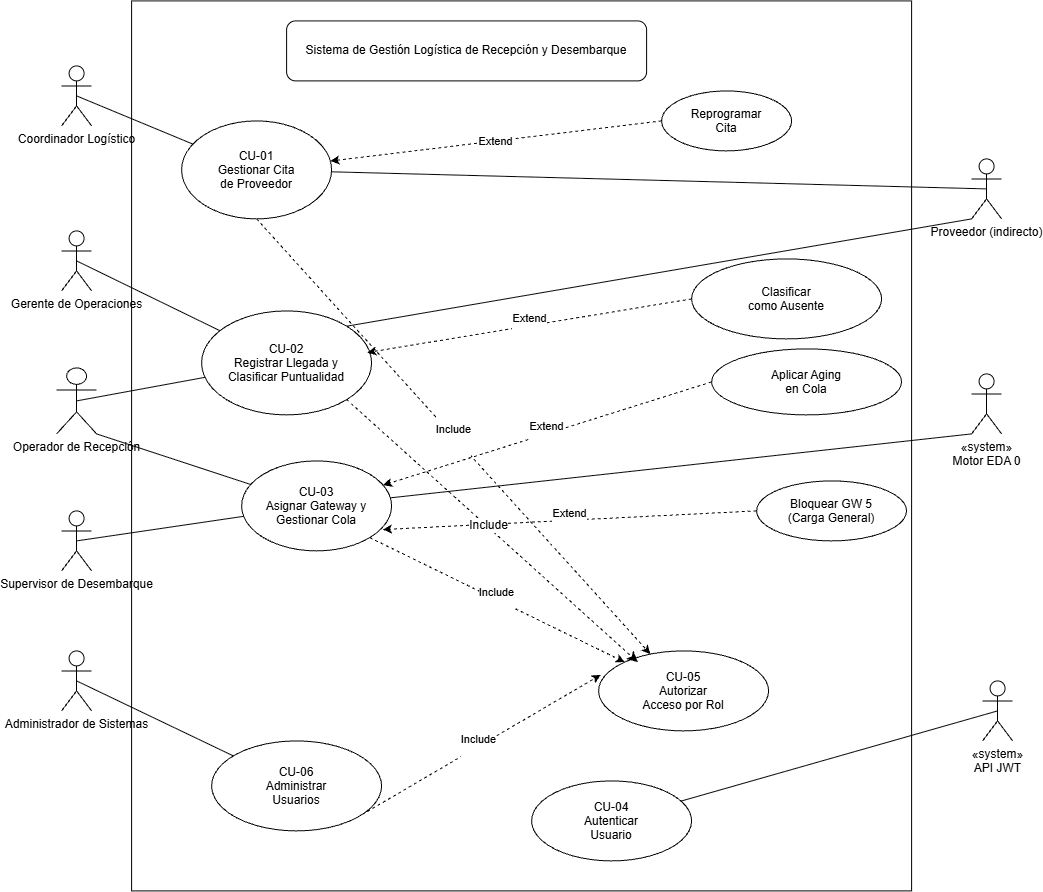

The diagram above was exported from draw.io. Its source (the exported page's mxGraphModel, read from the mxfile embedded in the PNG):
<mxGraphModel dx="2093" dy="1184" grid="1" gridSize="10" guides="1" tooltips="1" connect="1" arrows="1" fold="1" page="1" pageScale="1" pageWidth="827" pageHeight="1169" math="0" shadow="0">
  <root>
    <mxCell id="0" />
    <mxCell id="1" parent="0" />
    <mxCell id="sYhHh0pE9nFz_uWmB7I5-1" parent="1" style="verticalLabelPosition=bottom;verticalAlign=top;html=1;shape=mxgraph.basic.rect;fillColor2=none;strokeWidth=1;size=20;indent=5;rotation=-90;" value="" vertex="1">
      <mxGeometry height="780" width="890" x="305" y="515" as="geometry" />
    </mxCell>
    <mxCell id="sYhHh0pE9nFz_uWmB7I5-2" edge="1" parent="1" source="sYhHh0pE9nFz_uWmB7I5-3" style="edgeStyle=none;rounded=0;orthogonalLoop=1;jettySize=auto;html=1;exitX=0.5;exitY=0.5;exitDx=0;exitDy=0;exitPerimeter=0;endArrow=none;endFill=0;" target="sYhHh0pE9nFz_uWmB7I5-21">
      <mxGeometry relative="1" as="geometry" />
    </mxCell>
    <object label="Coordinador Logístico" prueba="" id="sYhHh0pE9nFz_uWmB7I5-3">
      <mxCell parent="1" style="shape=umlActor;verticalLabelPosition=bottom;verticalAlign=top;html=1;outlineConnect=0;align=center;flipH=0;legacyAnchorPoints=0;flipV=0;labelPosition=center;fontStyle=0;labelBackgroundColor=none;" vertex="1">
        <mxGeometry height="60" width="30" x="290" y="525" as="geometry" />
      </mxCell>
    </object>
    <mxCell id="sYhHh0pE9nFz_uWmB7I5-4" edge="1" parent="1" source="sYhHh0pE9nFz_uWmB7I5-6" style="edgeStyle=none;rounded=0;orthogonalLoop=1;jettySize=auto;html=1;exitX=0.5;exitY=0.5;exitDx=0;exitDy=0;exitPerimeter=0;endArrow=none;endFill=0;" target="sYhHh0pE9nFz_uWmB7I5-23">
      <mxGeometry relative="1" as="geometry" />
    </mxCell>
    <mxCell id="sYhHh0pE9nFz_uWmB7I5-5" edge="1" parent="1" source="sYhHh0pE9nFz_uWmB7I5-6" style="edgeStyle=none;rounded=0;orthogonalLoop=1;jettySize=auto;html=1;exitX=1;exitY=1;exitDx=0;exitDy=0;exitPerimeter=0;endArrow=none;endFill=0;" target="sYhHh0pE9nFz_uWmB7I5-25">
      <mxGeometry relative="1" as="geometry" />
    </mxCell>
    <mxCell id="sYhHh0pE9nFz_uWmB7I5-6" parent="1" style="shape=umlActor;verticalLabelPosition=bottom;verticalAlign=top;html=1;outlineConnect=0;" value="Operador de Recepción" vertex="1">
      <mxGeometry height="66" width="40" x="285" y="827" as="geometry" />
    </mxCell>
    <mxCell id="sYhHh0pE9nFz_uWmB7I5-7" edge="1" parent="1" source="sYhHh0pE9nFz_uWmB7I5-8" style="edgeStyle=none;rounded=0;orthogonalLoop=1;jettySize=auto;html=1;exitX=0.5;exitY=0.5;exitDx=0;exitDy=0;exitPerimeter=0;endArrow=none;endFill=0;" target="sYhHh0pE9nFz_uWmB7I5-25">
      <mxGeometry relative="1" as="geometry" />
    </mxCell>
    <mxCell id="sYhHh0pE9nFz_uWmB7I5-8" parent="1" style="shape=umlActor;verticalLabelPosition=bottom;verticalAlign=top;html=1;outlineConnect=0;" value="Supervisor de Desembarque" vertex="1">
      <mxGeometry height="60" width="30" x="290" y="970" as="geometry" />
    </mxCell>
    <mxCell id="sYhHh0pE9nFz_uWmB7I5-9" edge="1" parent="1" source="sYhHh0pE9nFz_uWmB7I5-10" style="edgeStyle=none;rounded=0;orthogonalLoop=1;jettySize=auto;html=1;exitX=0.5;exitY=0.5;exitDx=0;exitDy=0;exitPerimeter=0;endArrow=none;endFill=0;" target="sYhHh0pE9nFz_uWmB7I5-23">
      <mxGeometry relative="1" as="geometry" />
    </mxCell>
    <mxCell id="sYhHh0pE9nFz_uWmB7I5-10" parent="1" style="shape=umlActor;verticalLabelPosition=bottom;verticalAlign=top;html=1;outlineConnect=0;" value="Gerente de Operaciones" vertex="1">
      <mxGeometry height="60" width="30" x="290" y="690" as="geometry" />
    </mxCell>
    <mxCell id="sYhHh0pE9nFz_uWmB7I5-11" edge="1" parent="1" source="sYhHh0pE9nFz_uWmB7I5-12" style="edgeStyle=none;rounded=0;orthogonalLoop=1;jettySize=auto;html=1;exitX=0.5;exitY=0.5;exitDx=0;exitDy=0;exitPerimeter=0;endArrow=none;endFill=0;" target="sYhHh0pE9nFz_uWmB7I5-27">
      <mxGeometry relative="1" as="geometry" />
    </mxCell>
    <mxCell id="sYhHh0pE9nFz_uWmB7I5-12" parent="1" style="shape=umlActor;verticalLabelPosition=bottom;verticalAlign=top;html=1;outlineConnect=0;" value="Administrador de Sistemas" vertex="1">
      <mxGeometry height="60" width="30" x="290" y="1110" as="geometry" />
    </mxCell>
    <mxCell id="sYhHh0pE9nFz_uWmB7I5-13" edge="1" parent="1" source="sYhHh0pE9nFz_uWmB7I5-15" style="edgeStyle=none;rounded=0;orthogonalLoop=1;jettySize=auto;html=1;exitX=0.5;exitY=0.5;exitDx=0;exitDy=0;exitPerimeter=0;endArrow=none;endFill=0;" target="sYhHh0pE9nFz_uWmB7I5-21">
      <mxGeometry relative="1" as="geometry" />
    </mxCell>
    <mxCell id="sYhHh0pE9nFz_uWmB7I5-14" edge="1" parent="1" source="sYhHh0pE9nFz_uWmB7I5-15" style="edgeStyle=none;rounded=0;orthogonalLoop=1;jettySize=auto;html=1;exitX=0;exitY=1;exitDx=0;exitDy=0;exitPerimeter=0;entryX=1;entryY=0;entryDx=0;entryDy=0;endArrow=none;endFill=0;" target="sYhHh0pE9nFz_uWmB7I5-23">
      <mxGeometry relative="1" as="geometry" />
    </mxCell>
    <mxCell id="sYhHh0pE9nFz_uWmB7I5-15" parent="1" style="shape=umlActor;verticalLabelPosition=bottom;verticalAlign=top;html=1;outlineConnect=0;" value="Proveedor (indirecto)" vertex="1">
      <mxGeometry height="60" width="30" x="1200" y="618" as="geometry" />
    </mxCell>
    <mxCell id="sYhHh0pE9nFz_uWmB7I5-16" edge="1" parent="1" source="sYhHh0pE9nFz_uWmB7I5-17" style="edgeStyle=none;rounded=0;orthogonalLoop=1;jettySize=auto;html=1;exitX=0;exitY=1;exitDx=0;exitDy=0;exitPerimeter=0;endArrow=none;endFill=0;" target="sYhHh0pE9nFz_uWmB7I5-25">
      <mxGeometry relative="1" as="geometry" />
    </mxCell>
    <mxCell id="sYhHh0pE9nFz_uWmB7I5-17" parent="1" style="shape=umlActor;verticalLabelPosition=bottom;verticalAlign=top;html=1;outlineConnect=0;" value="«system»&lt;br&gt;Motor EDA 0" vertex="1">
      <mxGeometry height="60" width="30" x="1200" y="833" as="geometry" />
    </mxCell>
    <mxCell id="sYhHh0pE9nFz_uWmB7I5-18" edge="1" parent="1" source="sYhHh0pE9nFz_uWmB7I5-19" style="edgeStyle=none;rounded=0;orthogonalLoop=1;jettySize=auto;html=1;exitX=0.5;exitY=0.5;exitDx=0;exitDy=0;exitPerimeter=0;endArrow=none;endFill=0;" target="sYhHh0pE9nFz_uWmB7I5-33">
      <mxGeometry relative="1" as="geometry" />
    </mxCell>
    <mxCell id="sYhHh0pE9nFz_uWmB7I5-19" parent="1" style="shape=umlActor;verticalLabelPosition=bottom;verticalAlign=top;html=1;outlineConnect=0;" value="«system»&lt;br&gt;&lt;div&gt;API JWT&lt;/div&gt;" vertex="1">
      <mxGeometry height="60" width="30" x="1211" y="1140" as="geometry" />
    </mxCell>
    <mxCell id="sYhHh0pE9nFz_uWmB7I5-20" edge="1" parent="1" source="sYhHh0pE9nFz_uWmB7I5-21" style="edgeStyle=none;rounded=0;orthogonalLoop=1;jettySize=auto;html=1;exitX=0.5;exitY=1;exitDx=0;exitDy=0;dashed=1;" target="sYhHh0pE9nFz_uWmB7I5-34" value="&#10;&lt;span style=&quot;color: rgb(0, 0, 0); font-family: Helvetica; font-size: 11px; font-style: normal; font-variant-ligatures: normal; font-variant-caps: normal; font-weight: 400; letter-spacing: normal; orphans: 2; text-align: center; text-indent: 0px; text-transform: none; widows: 2; word-spacing: 0px; -webkit-text-stroke-width: 0px; white-space: nowrap; background-color: rgb(255, 255, 255); text-decoration-thickness: initial; text-decoration-style: initial; text-decoration-color: initial; display: inline !important; float: none;&quot;&gt;Include&lt;/span&gt;&#10;&#10;">
      <mxGeometry relative="1" as="geometry" />
    </mxCell>
    <mxCell id="sYhHh0pE9nFz_uWmB7I5-21" parent="1" style="ellipse;whiteSpace=wrap;html=1;shapeInside=1;" value="CU-01&lt;br&gt;Gestionar Cita&lt;br&gt;de Proveedor" vertex="1">
      <mxGeometry height="98" width="150" x="410" y="580" as="geometry" />
    </mxCell>
    <mxCell id="sYhHh0pE9nFz_uWmB7I5-23" parent="1" style="ellipse;whiteSpace=wrap;html=1;shapeInside=1;" value="CU-02&lt;br&gt;Registrar Llegada y&lt;br&gt;Clasificar Puntualidad" vertex="1">
      <mxGeometry height="104" width="170" x="430" y="770" as="geometry" />
    </mxCell>
    <mxCell id="sYhHh0pE9nFz_uWmB7I5-24" edge="1" parent="1" source="sYhHh0pE9nFz_uWmB7I5-25" style="edgeStyle=none;rounded=0;orthogonalLoop=1;jettySize=auto;html=1;exitX=1;exitY=1;exitDx=0;exitDy=0;dashed=1;" target="sYhHh0pE9nFz_uWmB7I5-34" value="&#10;&lt;span style=&quot;color: rgb(0, 0, 0); font-family: Helvetica; font-size: 11px; font-style: normal; font-variant-ligatures: normal; font-variant-caps: normal; font-weight: 400; letter-spacing: normal; orphans: 2; text-align: center; text-indent: 0px; text-transform: none; widows: 2; word-spacing: 0px; -webkit-text-stroke-width: 0px; white-space: nowrap; background-color: rgb(255, 255, 255); text-decoration-thickness: initial; text-decoration-style: initial; text-decoration-color: initial; display: inline !important; float: none;&quot;&gt;Include&lt;/span&gt;&#10;&#10;">
      <mxGeometry relative="1" as="geometry" />
    </mxCell>
    <mxCell id="sYhHh0pE9nFz_uWmB7I5-25" parent="1" style="ellipse;whiteSpace=wrap;html=1;shapeInside=1;" value="CU-03&lt;br&gt;Asignar Gateway y Gestionar Cola" vertex="1">
      <mxGeometry height="90" width="150" x="470" y="920" as="geometry" />
    </mxCell>
    <mxCell id="sYhHh0pE9nFz_uWmB7I5-27" parent="1" style="ellipse;whiteSpace=wrap;html=1;shapeInside=1;" value="CU-06&lt;br&gt;Administrar&lt;br&gt;Usuarios" vertex="1">
      <mxGeometry height="90" width="170" x="440" y="1200" as="geometry" />
    </mxCell>
    <mxCell id="sYhHh0pE9nFz_uWmB7I5-28" parent="1" style="ellipse;whiteSpace=wrap;html=1;shapeInside=1;" value="&lt;div&gt;Reprogramar&lt;/div&gt;&lt;div&gt;Cita&lt;/div&gt;" vertex="1">
      <mxGeometry height="60" width="130" x="890" y="550" as="geometry" />
    </mxCell>
    <mxCell id="sYhHh0pE9nFz_uWmB7I5-29" parent="1" style="ellipse;whiteSpace=wrap;html=1;shapeInside=1;" value="&lt;div&gt;Clasificar&lt;/div&gt;&lt;div&gt;como Ausente&lt;/div&gt;" vertex="1">
      <mxGeometry height="80" width="190" x="920" y="718" as="geometry" />
    </mxCell>
    <mxCell id="sYhHh0pE9nFz_uWmB7I5-30" edge="1" parent="1" source="sYhHh0pE9nFz_uWmB7I5-31" style="edgeStyle=none;rounded=0;orthogonalLoop=1;jettySize=auto;html=1;exitX=0;exitY=0.5;exitDx=0;exitDy=0;dashed=1;" target="sYhHh0pE9nFz_uWmB7I5-25" value="&#10;&lt;span style=&quot;color: rgb(0, 0, 0); font-family: Helvetica; font-size: 11px; font-style: normal; font-variant-ligatures: normal; font-variant-caps: normal; font-weight: 400; letter-spacing: normal; orphans: 2; text-align: center; text-indent: 0px; text-transform: none; widows: 2; word-spacing: 0px; -webkit-text-stroke-width: 0px; white-space: nowrap; background-color: rgb(255, 255, 255); text-decoration-thickness: initial; text-decoration-style: initial; text-decoration-color: initial; display: inline !important; float: none;&quot;&gt;Extend&lt;/span&gt;&#10;&#10;">
      <mxGeometry relative="1" as="geometry" />
    </mxCell>
    <mxCell id="sYhHh0pE9nFz_uWmB7I5-31" parent="1" style="ellipse;whiteSpace=wrap;html=1;shapeInside=1;" value="&lt;div&gt;Aplicar Aging&lt;/div&gt;&lt;div&gt;en Cola&lt;/div&gt;" vertex="1">
      <mxGeometry height="66" width="190" x="940" y="808" as="geometry" />
    </mxCell>
    <mxCell id="sYhHh0pE9nFz_uWmB7I5-32" parent="1" style="ellipse;whiteSpace=wrap;html=1;shapeInside=1;" value="&lt;div&gt;Bloquear GW 5&lt;/div&gt;&lt;div&gt;(Carga General)&lt;/div&gt;" vertex="1">
      <mxGeometry height="60" width="150" x="985" y="940" as="geometry" />
    </mxCell>
    <mxCell id="sYhHh0pE9nFz_uWmB7I5-33" parent="1" style="ellipse;whiteSpace=wrap;html=1;shapeInside=1;" value="CU-04&lt;br&gt;Autenticar&lt;br&gt;Usuario" vertex="1">
      <mxGeometry height="80" width="160" x="760" y="1240" as="geometry" />
    </mxCell>
    <mxCell id="sYhHh0pE9nFz_uWmB7I5-34" parent="1" style="ellipse;whiteSpace=wrap;html=1;shapeInside=1;" value="CU-05&lt;br&gt;Autorizar &lt;br&gt;Acceso por Rol" vertex="1">
      <mxGeometry height="80" width="170" x="827" y="1110" as="geometry" />
    </mxCell>
    <mxCell id="sYhHh0pE9nFz_uWmB7I5-35" parent="1" style="rounded=1;whiteSpace=wrap;html=1;" value="Sistema de Gestión Logística de Recepción y Desembarque" vertex="1">
      <mxGeometry height="60" width="360" x="515" y="480" as="geometry" />
    </mxCell>
    <mxCell id="sYhHh0pE9nFz_uWmB7I5-36" edge="1" parent="1" source="sYhHh0pE9nFz_uWmB7I5-28" style="edgeStyle=none;rounded=0;orthogonalLoop=1;jettySize=auto;html=1;dashed=1;labelBackgroundColor=#FFFFFF;exitX=0;exitY=0.5;exitDx=0;exitDy=0;" target="sYhHh0pE9nFz_uWmB7I5-21" value="Extend">
      <mxGeometry relative="1" as="geometry">
        <mxPoint x="690" y="589.5" as="sourcePoint" />
        <mxPoint x="614.96" y="604.5" as="targetPoint" />
      </mxGeometry>
    </mxCell>
    <mxCell id="sYhHh0pE9nFz_uWmB7I5-37" edge="1" parent="1" source="sYhHh0pE9nFz_uWmB7I5-29" style="edgeStyle=none;rounded=0;orthogonalLoop=1;jettySize=auto;html=1;exitX=0;exitY=0.5;exitDx=0;exitDy=0;entryX=0.975;entryY=0.4;entryDx=0;entryDy=0;entryPerimeter=0;dashed=1;" target="sYhHh0pE9nFz_uWmB7I5-23" value="&#10;&lt;span style=&quot;color: rgb(0, 0, 0); font-family: Helvetica; font-size: 11px; font-style: normal; font-variant-ligatures: normal; font-variant-caps: normal; font-weight: 400; letter-spacing: normal; orphans: 2; text-align: center; text-indent: 0px; text-transform: none; widows: 2; word-spacing: 0px; -webkit-text-stroke-width: 0px; white-space: nowrap; background-color: rgb(255, 255, 255); text-decoration-thickness: initial; text-decoration-style: initial; text-decoration-color: initial; display: inline !important; float: none;&quot;&gt;Extend&lt;/span&gt;&#10;&#10;">
      <mxGeometry relative="1" as="geometry" />
    </mxCell>
    <mxCell id="sYhHh0pE9nFz_uWmB7I5-38" edge="1" parent="1" source="sYhHh0pE9nFz_uWmB7I5-32" style="edgeStyle=none;rounded=0;orthogonalLoop=1;jettySize=auto;html=1;exitX=0;exitY=0.5;exitDx=0;exitDy=0;entryX=0.942;entryY=0.763;entryDx=0;entryDy=0;entryPerimeter=0;dashed=1;" target="sYhHh0pE9nFz_uWmB7I5-25" value="&#10;&lt;span style=&quot;color: rgb(0, 0, 0); font-family: Helvetica; font-size: 11px; font-style: normal; font-variant-ligatures: normal; font-variant-caps: normal; font-weight: 400; letter-spacing: normal; orphans: 2; text-align: center; text-indent: 0px; text-transform: none; widows: 2; word-spacing: 0px; -webkit-text-stroke-width: 0px; white-space: nowrap; background-color: rgb(255, 255, 255); text-decoration-thickness: initial; text-decoration-style: initial; text-decoration-color: initial; display: inline !important; float: none;&quot;&gt;Extend&lt;/span&gt;&#10;&#10;">
      <mxGeometry relative="1" as="geometry" />
    </mxCell>
    <mxCell id="sYhHh0pE9nFz_uWmB7I5-39" edge="1" parent="1" source="sYhHh0pE9nFz_uWmB7I5-27" style="edgeStyle=none;rounded=0;orthogonalLoop=1;jettySize=auto;html=1;exitX=1;exitY=1;exitDx=0;exitDy=0;entryX=0.012;entryY=0.3;entryDx=0;entryDy=0;entryPerimeter=0;dashed=1;" target="sYhHh0pE9nFz_uWmB7I5-34" value="&#10;&lt;span style=&quot;color: rgb(0, 0, 0); font-family: Helvetica; font-size: 11px; font-style: normal; font-variant-ligatures: normal; font-variant-caps: normal; font-weight: 400; letter-spacing: normal; orphans: 2; text-align: center; text-indent: 0px; text-transform: none; widows: 2; word-spacing: 0px; -webkit-text-stroke-width: 0px; white-space: nowrap; background-color: rgb(255, 255, 255); text-decoration-thickness: initial; text-decoration-style: initial; text-decoration-color: initial; display: inline !important; float: none;&quot;&gt;Include&lt;/span&gt;&#10;&#10;">
      <mxGeometry relative="1" as="geometry" />
    </mxCell>
    <mxCell id="sYhHh0pE9nFz_uWmB7I5-44" edge="1" parent="1" source="sYhHh0pE9nFz_uWmB7I5-23" style="edgeStyle=none;curved=1;rounded=0;orthogonalLoop=1;jettySize=auto;html=1;exitX=1;exitY=1;exitDx=0;exitDy=0;entryX=0.231;entryY=0.141;entryDx=0;entryDy=0;entryPerimeter=0;fontSize=12;startSize=8;endSize=8;dashed=1;" target="sYhHh0pE9nFz_uWmB7I5-34">
      <mxGeometry relative="1" as="geometry" />
    </mxCell>
    <mxCell id="sYhHh0pE9nFz_uWmB7I5-45" connectable="0" parent="sYhHh0pE9nFz_uWmB7I5-44" style="edgeLabel;html=1;align=center;verticalAlign=middle;resizable=0;points=[];fontSize=12;" value="Include" vertex="1">
      <mxGeometry relative="1" x="-0.0383" y="2" as="geometry">
        <mxPoint as="offset" />
      </mxGeometry>
    </mxCell>
  </root>
</mxGraphModel>